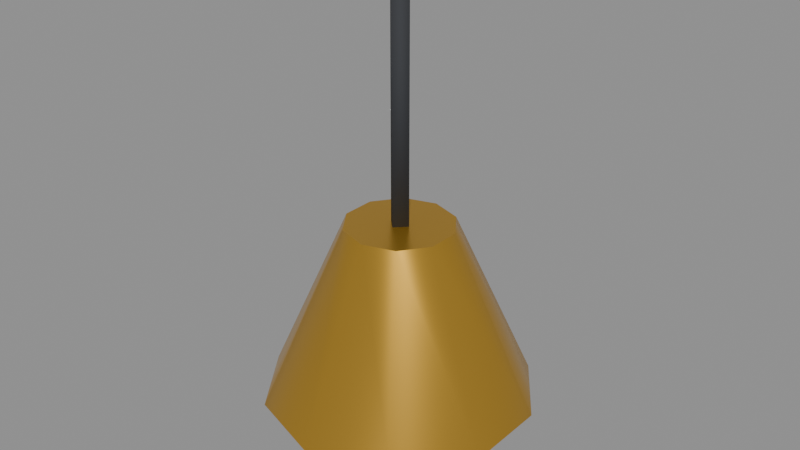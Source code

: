 # Source: bell.blend  (saved by Blender 5.3.31; exported with 4.5.12 LTS)
import bpy
from mathutils import Matrix  # noqa: F401  (used for matrix-valued properties, if any)

bpy.ops.wm.read_factory_settings(use_empty=True)
scene = bpy.context.scene
scene.name = 'Scene'

# ---- materials (node trees are filled in below, after node groups)
mat_34363a = bpy.data.materials.new('#34363a')
mat_34363a.use_backface_culling = True
mat_34363a.diffuse_color = (0.03434, 0.03689, 0.04231, 1.0)
mat_d8a840_metal_0_8_rough_0_3 = bpy.data.materials.new('#d8a840 metal 0.8 rough 0.3')
mat_d8a840_metal_0_8_rough_0_3.use_backface_culling = True
mat_d8a840_metal_0_8_rough_0_3.diffuse_color = (0.6867, 0.3916, 0.05127, 1.0)
mat_8a6a20 = bpy.data.materials.new('#8a6a20')
mat_8a6a20.use_backface_culling = True
mat_8a6a20.diffuse_color = (0.2542, 0.1441, 0.01444, 1.0)

# ---- material node trees
mat_34363a.use_nodes = True; mat_34363a.node_tree.nodes.clear()
_N = mat_34363a.node_tree.nodes; _L = mat_34363a.node_tree.links
n0 = _N.new('ShaderNodeBsdfPrincipled'); n0.name = 'Principled BSDF'; n0.location = (-200, 100)
n0.inputs[0].default_value = (0.03434, 0.03689, 0.04231, 1.0)
n0.inputs[2].default_value = 0.9
n0.inputs[10].default_value = 0.005
n1 = _N.new('ShaderNodeOutputMaterial'); n1.name = 'Material Output'; n1.location = (200, 100)
_L.new(n0.outputs[0], n1.inputs[0])
n1.is_active_output = True
mat_d8a840_metal_0_8_rough_0_3.use_nodes = True; mat_d8a840_metal_0_8_rough_0_3.node_tree.nodes.clear()
_N = mat_d8a840_metal_0_8_rough_0_3.node_tree.nodes; _L = mat_d8a840_metal_0_8_rough_0_3.node_tree.links
n0 = _N.new('ShaderNodeBsdfPrincipled'); n0.name = 'Principled BSDF'; n0.location = (-200, 100)
n0.inputs[0].default_value = (0.6867, 0.3916, 0.05127, 1.0)
n0.inputs[1].default_value = 0.8
n0.inputs[2].default_value = 0.3
n0.inputs[10].default_value = 0.005
n1 = _N.new('ShaderNodeOutputMaterial'); n1.name = 'Material Output'; n1.location = (200, 100)
_L.new(n0.outputs[0], n1.inputs[0])
n1.is_active_output = True
mat_8a6a20.use_nodes = True; mat_8a6a20.node_tree.nodes.clear()
_N = mat_8a6a20.node_tree.nodes; _L = mat_8a6a20.node_tree.links
n0 = _N.new('ShaderNodeBsdfPrincipled'); n0.name = 'Principled BSDF'; n0.location = (-200, 100)
n0.inputs[0].default_value = (0.2542, 0.1441, 0.01444, 1.0)
n0.inputs[2].default_value = 0.9
n0.inputs[10].default_value = 0.005
n1 = _N.new('ShaderNodeOutputMaterial'); n1.name = 'Material Output'; n1.location = (200, 100)
_L.new(n0.outputs[0], n1.inputs[0])
n1.is_active_output = True

# ---- meshes
me_34363a_noshadow = bpy.data.meshes.new('#34363a_noshadow')
me_34363a_noshadow.from_pydata([(0.0, 0.006, -0.14), (0.0, 0.006, 0.0), (0.006, -3.06e-09, -0.14), (0.006, 3.06e-09, 0.0), (0.0, -0.006, -0.14), (0.0, -0.006, 0.0), (-0.006, -3.06e-09, -0.14), (-0.006, 3.06e-09, 0.0)], [], [(0, 1, 3, 2), (2, 3, 5, 4), (3, 1, 7, 5), (4, 5, 7, 6), (6, 7, 1, 0), (0, 2, 4, 6)])
me_34363a_noshadow.polygons.foreach_set('use_smooth', [True] * 6)
me_34363a_noshadow.materials.append(mat_34363a)
me_34363a_noshadow.update()
me_d8a840_metal_0_8_rough_0_3_noshadow = bpy.data.meshes.new('#d8a840 metal 0.8 rough 0.3_noshadow')
me_d8a840_metal_0_8_rough_0_3_noshadow.from_pydata([(0.0, 0.075, -0.24), (0.0, 0.03, -0.14), (0.04408, 0.06068, -0.24), (0.01763, 0.02427, -0.14), (0.07133, 0.02318, -0.24), (0.02853, 0.009271, -0.14), (0.07133, -0.02318, -0.24), (0.02853, -0.009271, -0.14), (0.04408, -0.06068, -0.24), (0.01763, -0.02427, -0.14), (0.0, -0.075, -0.24), (0.0, -0.03, -0.14), (-0.04408, -0.06068, -0.24), (-0.01763, -0.02427, -0.14), (-0.07133, -0.02318, -0.24), (-0.02853, -0.009271, -0.14), (-0.07133, 0.02318, -0.24), (-0.02853, 0.009271, -0.14), (-0.04408, 0.06068, -0.24), (-0.01763, 0.02427, -0.14)], [], [(0, 1, 3, 2), (2, 3, 5, 4), (4, 5, 7, 6), (6, 7, 9, 8), (8, 9, 11, 10), (10, 11, 13, 12), (12, 13, 15, 14), (14, 15, 17, 16), (3, 1, 19, 17, 15, 13, 11, 9, 7, 5), (16, 17, 19, 18), (18, 19, 1, 0), (0, 2, 4, 6, 8, 10, 12, 14, 16, 18)])
me_d8a840_metal_0_8_rough_0_3_noshadow.polygons.foreach_set('use_smooth', [1, 1, 1, 1, 1, 1, 1, 1, 0, 1, 1, 0])
_k = set([(0, 2), (0, 18), (1, 3), (1, 19), (2, 4), (3, 5), (4, 6), (5, 7), (6, 8), (7, 9), (8, 10), (9, 11), (10, 12), (11, 13), (12, 14), (13, 15), (14, 16), (15, 17), (16, 18), (17, 19)])
me_d8a840_metal_0_8_rough_0_3_noshadow.attributes.new('sharp_edge', 'BOOLEAN', 'EDGE').data.foreach_set('value', [ (min(e.vertices), max(e.vertices)) in _k for e in me_d8a840_metal_0_8_rough_0_3_noshadow.edges])
me_d8a840_metal_0_8_rough_0_3_noshadow.materials.append(mat_d8a840_metal_0_8_rough_0_3)
me_d8a840_metal_0_8_rough_0_3_noshadow.update()
me_8a6a20_noshadow = bpy.data.meshes.new('#8a6a20_noshadow')
me_8a6a20_noshadow.from_pydata([(0.0, 9.617e-10, -0.238), (0.0, 0.02092, -0.2668), (0.0, 0.01293, -0.2778), (0.0, -9.617e-10, -0.282), (0.0112, 0.006466, -0.2422), (0.01812, 0.01046, -0.2532), (0.01812, 0.01046, -0.2668), (0.0112, 0.006466, -0.2778), (0.0112, -0.006466, -0.2422), (0.01812, -0.01046, -0.2532), (0.01812, -0.01046, -0.2668), (0.0112, -0.006466, -0.2778), (-2.328e-09, -0.01293, -0.2422), (-4.657e-09, -0.02092, -0.2532), (-4.657e-09, -0.02092, -0.2668), (-2.328e-09, -0.01293, -0.2778), (-0.0112, -0.006466, -0.2422), (-0.01812, -0.01046, -0.2532), (-0.01812, -0.01046, -0.2668), (-0.0112, -0.006466, -0.2778), (-0.0112, 0.006466, -0.2422), (-0.01812, 0.01046, -0.2532), (-0.01812, 0.01046, -0.2668), (-0.0112, 0.006466, -0.2778), (4.191e-09, 0.01293, -0.2422), (7.451e-09, 0.02092, -0.2532)], [], [(24, 0, 4), (2, 1, 6, 7), (25, 24, 4, 5), (3, 2, 7), (1, 25, 5, 6), (3, 7, 11), (6, 5, 9, 10), (4, 0, 8), (7, 6, 10, 11), (5, 4, 8, 9), (3, 11, 15), (10, 9, 13, 14), (8, 0, 12), (11, 10, 14, 15), (9, 8, 12, 13), (3, 15, 19), (14, 13, 17, 18), (12, 0, 16), (15, 14, 18, 19), (13, 12, 16, 17), (3, 19, 23), (18, 17, 21, 22), (16, 0, 20), (19, 18, 22, 23), (17, 16, 20, 21), (3, 23, 2), (22, 21, 25, 1), (20, 0, 24), (23, 22, 1, 2), (21, 20, 24, 25)])
me_8a6a20_noshadow.polygons.foreach_set('use_smooth', [True] * 30)
me_8a6a20_noshadow.materials.append(mat_8a6a20)
me_8a6a20_noshadow.update()

# ---- objects
ob_34363a_noshadow = bpy.data.objects.new('#34363a_noshadow', me_34363a_noshadow)
ob_d8a840_metal_0_8_rough_0_3_noshadow = bpy.data.objects.new('#d8a840 metal 0.8 rough 0.3_noshadow', me_d8a840_metal_0_8_rough_0_3_noshadow)
ob_8a6a20_noshadow = bpy.data.objects.new('#8a6a20_noshadow', me_8a6a20_noshadow)

# ---- transforms, parenting, visibility, modifiers, constraints
ob_34363a_noshadow.location = (0.0, 0.0, 0.0)
ob_d8a840_metal_0_8_rough_0_3_noshadow.location = (0.0, 0.0, 0.0)
ob_8a6a20_noshadow.location = (0.0, 0.0, 0.0)

# ---- collection membership
scene.collection.objects.link(ob_34363a_noshadow)
scene.collection.objects.link(ob_d8a840_metal_0_8_rough_0_3_noshadow)
scene.collection.objects.link(ob_8a6a20_noshadow)

# ---- scene / render settings (as saved in the file)
scene.frame_start = 1; scene.frame_end = 250; scene.frame_set(1)
scene.render.engine = 'BLENDER_EEVEE_NEXT'
scene.render.bake_bias = 0.0
scene.render.bake_samples = 0
scene.render.compositor_device = 'GPU'
scene.eevee.use_volume_custom_range = False
scene.eevee.fast_gi_thickness_near = 0.1
scene.eevee.fast_gi_thickness_far = 0.0
scene.eevee.ray_tracing_options.screen_trace_thickness = 0.1
bpy.context.view_layer.update()

# ---- added for rendering (the .blend has no active camera and no usable light): camera, sun + grey world if the file has none
cam_auto = bpy.data.cameras.new('AutoCamera')
cam_auto.lens = 50.0
cam_auto.sensor_width = 36.0
cam_auto.clip_end = 1000.0
ob_auto_camera = bpy.data.objects.new('AutoCamera', cam_auto)
scene.collection.objects.link(ob_auto_camera)
ob_auto_camera.location = (0.323664, -0.388397, 0.117931)
ob_auto_camera.rotation_euler = (1.09748, -7.21219e-08, 0.694738)
scene.camera = ob_auto_camera
light_auto_sun = bpy.data.lights.new('AutoSun', 'SUN')
light_auto_sun.energy = 3.0
light_auto_sun.angle = 0.0523599
ob_auto_sun = bpy.data.objects.new('AutoSun', light_auto_sun)
scene.collection.objects.link(ob_auto_sun)
ob_auto_sun.rotation_euler = (0.872665, 0.174533, 0.523599)
if scene.world is None:
    world_auto = bpy.data.worlds.new('AutoWorld')
    world_auto.color = (0.3, 0.3, 0.3)
    scene.world = world_auto
bpy.context.view_layer.update()
